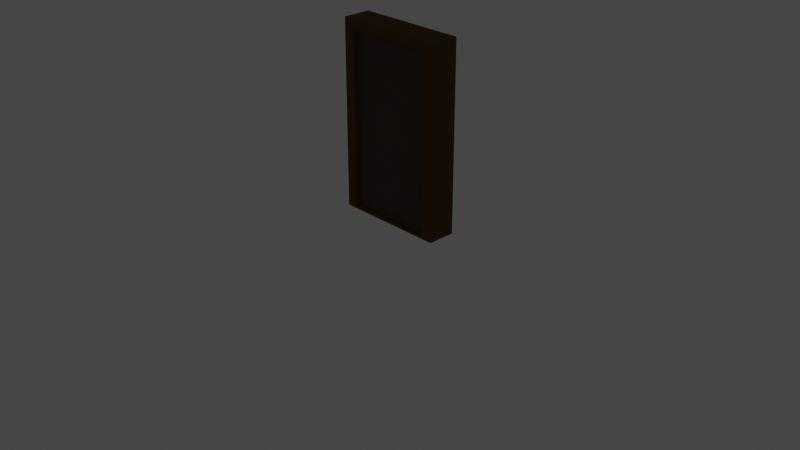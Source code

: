 # Source: SmallCabinDoor.blend  (saved by Blender 2.83.19; exported with 4.5.12 LTS)
import bpy
from mathutils import Matrix  # noqa: F401  (used for matrix-valued properties, if any)

bpy.ops.wm.read_factory_settings(use_empty=True)
scene = bpy.context.scene
scene.name = 'Scene'

# ---- collections
col_enviroment = bpy.data.collections.new('Enviroment'); scene.collection.children.link(col_enviroment)
col_collection = bpy.data.collections.new('Collection'); scene.collection.children.link(col_collection)

# ---- materials (node trees are filled in below, after node groups)
mat_doorframe = bpy.data.materials.new('DoorFrame')
mat_doorframe.use_transparent_shadow = False
mat_door = bpy.data.materials.new('Door')
mat_door.use_transparent_shadow = False
mat_doorframevoid = bpy.data.materials.new('DoorFrameVoid')
mat_doorframevoid.use_transparent_shadow = False

# ---- material node trees
mat_doorframe.use_nodes = True; mat_doorframe.node_tree.nodes.clear()
_N = mat_doorframe.node_tree.nodes; _L = mat_doorframe.node_tree.links
n0 = _N.new('ShaderNodeBsdfPrincipled'); n0.name = 'Principled BSDF'; n0.location = (10, 300)
n0.distribution = 'GGX'
n0.subsurface_method = 'BURLEY'
n0.inputs[0].default_value = (0.1193, 0.05922, 0.006808, 1.0)
n0.inputs[2].default_value = 1.0
n0.inputs[3].default_value = 1.45
n0.inputs[27].default_value = (0.0, 0.0, 0.0, 1.0)
n0.inputs[28].default_value = 1.0
n1 = _N.new('ShaderNodeOutputMaterial'); n1.name = 'Material Output'; n1.location = (300, 300)
_L.new(n0.outputs[0], n1.inputs[0])
n1.is_active_output = True
mat_door.use_nodes = True; mat_door.node_tree.nodes.clear()
_N = mat_door.node_tree.nodes; _L = mat_door.node_tree.links
n0 = _N.new('ShaderNodeBsdfPrincipled'); n0.name = 'Principled BSDF'; n0.location = (10, 300)
n0.distribution = 'GGX'
n0.subsurface_method = 'BURLEY'
n0.inputs[0].default_value = (0.0865, 0.06125, 0.04971, 1.0)
n0.inputs[2].default_value = 1.0
n0.inputs[3].default_value = 1.45
n0.inputs[27].default_value = (0.0, 0.0, 0.0, 1.0)
n0.inputs[28].default_value = 1.0
n1 = _N.new('ShaderNodeOutputMaterial'); n1.name = 'Material Output'; n1.location = (300, 300)
_L.new(n0.outputs[0], n1.inputs[0])
n1.is_active_output = True
mat_doorframevoid.use_nodes = True; mat_doorframevoid.node_tree.nodes.clear()
_N = mat_doorframevoid.node_tree.nodes; _L = mat_doorframevoid.node_tree.links
n0 = _N.new('ShaderNodeBsdfPrincipled'); n0.name = 'Principled BSDF'; n0.location = (10, 300)
n0.distribution = 'GGX'
n0.subsurface_method = 'BURLEY'
n0.inputs[0].default_value = (0.004242, 0.004242, 0.004242, 1.0)
n0.inputs[2].default_value = 1.0
n0.inputs[3].default_value = 1.45
n0.inputs[27].default_value = (0.0, 0.0, 0.0, 1.0)
n0.inputs[28].default_value = 1.0
n1 = _N.new('ShaderNodeOutputMaterial'); n1.name = 'Material Output'; n1.location = (300, 300)
_L.new(n0.outputs[0], n1.inputs[0])
n1.is_active_output = True

# ---- world
world_world = bpy.data.worlds.new('World'); scene.world = world_world
world_world.use_nodes = True; world_world.node_tree.nodes.clear()
_N = world_world.node_tree.nodes; _L = world_world.node_tree.links
n0 = _N.new('ShaderNodeOutputWorld'); n0.name = 'World Output'; n0.location = (300, 300)
n1 = _N.new('ShaderNodeBackground'); n1.name = 'Background'; n1.location = (10, 300)
n1.inputs[0].default_value = (0.05088, 0.05088, 0.05088, 1.0)
_L.new(n1.outputs[0], n0.inputs[0])
n0.is_active_output = True
world_world.color = (0.05088, 0.05088, 0.05088)
world_world.use_sun_shadow = False
world_world.sun_shadow_jitter_overblur = 0.0

# ---- cameras
cam_camera = bpy.data.cameras.new('Camera')
cam_camera.clip_end = 100.0
cam_camera.ortho_scale = 7.314

# ---- lights
light_light = bpy.data.lights.new('Light', 'POINT')
light_light.transmission_factor = 0.0
light_light.energy = 1000.0
light_light.shadow_soft_size = 0.1
light_light.shadow_maximum_resolution = 0.006
light_light.use_absolute_resolution = True

# ---- meshes
me_cube = bpy.data.meshes.new('Cube')
me_cube.from_pydata([(-0.6, 6.557e-09, 0.15), (-0.6, 2.0, 0.15), (-0.6, -6.557e-09, -0.15), (-0.6, 2.0, -0.15), (0.6, 6.557e-09, 0.15), (0.6, 2.0, 0.15), (0.6, -6.557e-09, -0.15), (0.6, 2.0, -0.15), (0.48, -6.557e-09, -0.15), (0.48, 2.0, -0.15), (0.48, 6.557e-09, 0.15), (0.48, 2.0, 0.15), (-0.48, -6.557e-09, -0.15), (-0.48, 2.0, 0.15), (-0.48, 2.0, -0.15), (-0.48, 6.557e-09, 0.15), (-0.6, 1.9, 0.15), (-0.6, 1.9, -0.15), (0.6, 1.9, -0.15), (0.6, 1.9, 0.15), (0.48, 1.9, 0.15), (0.48, 1.9, -0.15), (-0.48, 1.9, -0.15), (-0.48, 1.9, 0.15), (0.6, 0.03, -0.15), (0.6, 0.03, 0.15), (0.48, 0.03, 0.15), (0.48, 0.03, -0.15), (-0.6, 0.03, -0.15), (-0.48, 0.03, -0.15), (-0.48, 0.03, 0.15), (-0.6, 0.03, 0.15)], [], [(16, 1, 3, 17), (21, 9, 7, 18), (18, 7, 5, 19), (23, 13, 1, 16), (8, 6, 4, 10), (14, 3, 1, 13), (7, 9, 11, 5), (20, 23, 22, 21), (19, 5, 11, 20), (22, 14, 9, 21), (17, 3, 14, 22), (2, 12, 15, 0), (9, 14, 13, 11), (20, 11, 13, 23), (28, 17, 22, 29), (8, 12, 29, 27), (25, 19, 20, 26), (30, 23, 16, 31), (24, 18, 19, 25), (27, 21, 18, 24), (31, 16, 17, 28), (10, 15, 12, 8), (20, 21, 27, 26), (8, 27, 24, 6), (6, 24, 25, 4), (4, 25, 26, 10), (0, 31, 28, 2), (15, 30, 31, 0), (23, 30, 29, 22), (2, 28, 29, 12), (27, 29, 30, 26), (10, 26, 30, 15)])
_uv = me_cube.uv_layers.new(name='UVMap')
_uv.uv.foreach_set('vector', [0.6133, 0.0, 0.625, 0.0, 0.625, 0.25, 0.6133, 0.25, 0.6133, 0.4676, 0.625, 0.4676, 0.625, 0.5, 0.6133, 0.5, 0.6133, 0.5, 0.625, 0.5, 0.625, 0.75, 0.6133, 0.75, 0.6133, 0.973, 0.625, 0.973, 0.625, 1.0, 0.6133, 1.0, 0.3426, 0.5, 0.375, 0.5, 0.375, 0.75, 0.3426, 0.75, 0.848, 0.5, 0.875, 0.5, 0.875, 0.75, 0.848, 0.75, 0.625, 0.5, 0.6574, 0.5, 0.6574, 0.75, 0.625, 0.75, 0.6133, 0.7824, 0.6133, 0.973, 0.6133, 0.277, 0.6133, 0.4676, 0.6133, 0.75, 0.625, 0.75, 0.625, 0.7824, 0.6133, 0.7824, 0.6133, 0.277, 0.625, 0.277, 0.625, 0.4676, 0.6133, 0.4676, 0.6133, 0.25, 0.625, 0.25, 0.625, 0.277, 0.6133, 0.277, 0.125, 0.5, 0.152, 0.5, 0.152, 0.75, 0.125, 0.75, 0.6574, 0.5, 0.848, 0.5, 0.848, 0.75, 0.6574, 0.75, 0.6133, 0.7824, 0.625, 0.7824, 0.625, 0.973, 0.6133, 0.973, 0.3836, 0.25, 0.6133, 0.25, 0.6133, 0.277, 0.3836, 0.277, 0.375, 0.4676, 0.375, 0.277, 0.3836, 0.277, 0.3793, 0.4676, 0.3793, 0.75, 0.6133, 0.75, 0.6133, 0.7824, 0.3793, 0.7824, 0.3836, 0.973, 0.6133, 0.973, 0.6133, 1.0, 0.3836, 1.0, 0.3793, 0.5, 0.6133, 0.5, 0.6133, 0.75, 0.3793, 0.75, 0.3793, 0.4676, 0.6133, 0.4676, 0.6133, 0.5, 0.3793, 0.5, 0.3836, 0.0, 0.6133, 0.0, 0.6133, 0.25, 0.3836, 0.25, 0.3426, 0.75, 0.152, 0.75, 0.152, 0.5, 0.375, 0.4676, 0.6133, 0.7824, 0.6133, 0.4676, 0.3474, 0.4994, 0.3793, 0.7824, 0.375, 0.4676, 0.3793, 0.4676, 0.3793, 0.5, 0.375, 0.5, 0.375, 0.5, 0.3793, 0.5, 0.3793, 0.75, 0.375, 0.75, 0.375, 0.75, 0.3793, 0.75, 0.3793, 0.7824, 0.375, 0.7824, 0.375, 0.0, 0.3836, 0.0, 0.3836, 0.25, 0.375, 0.25, 0.375, 0.973, 0.3836, 0.973, 0.3836, 1.0, 0.375, 1.0, 0.6133, 0.973, 0.3836, 0.973, 0.1686, 0.492, 0.6133, 0.277, 0.375, 0.25, 0.3836, 0.25, 0.3836, 0.277, 0.375, 0.277, 0.3793, 0.4676, 0.3836, 0.277, 0.3836, 0.973, 0.3793, 0.7824, 0.3426, 0.75, 0.3793, 0.7824, 0.3836, 0.973, 0.152, 0.75])
me_cube.materials.append(mat_doorframe)
me_cube.use_remesh_fix_poles = True
me_cube.use_remesh_preserve_attributes = False
me_cube.use_mirror_vertex_groups = False
me_cube.update()
me_cube_001 = bpy.data.meshes.new('Cube.001')
me_cube_001.from_pydata([(-7.258e-05, -0.935, -0.05109), (-0.9601, -0.935, -0.04973), (-7.261e-05, 0.935, -0.05109), (7.261e-05, -0.935, 0.05109), (-0.9599, -0.935, 0.05246), (7.258e-05, 0.935, 0.05109), (-0.9599, 0.935, 0.05246), (-0.9601, 0.935, -0.04973)], [], [(1, 7, 2, 0), (1, 0, 3, 4), (0, 2, 5, 3), (3, 5, 6, 4), (2, 7, 6, 5), (7, 1, 4, 6)])
_uv = me_cube_001.uv_layers.new(name='UVMap')
_uv.uv.foreach_set('vector', [0.375, 0.973, 0.6133, 0.973, 0.6133, 0.7824, 0.375, 0.7824, 0.152, 0.75, 0.3426, 0.75, 0.3426, 0.75, 0.152, 0.75, 0.375, 0.7824, 0.6133, 0.7824, 0.6133, 0.7824, 0.375, 0.7824, 0.375, 0.7824, 0.6133, 0.7824, 0.6133, 0.973, 0.375, 0.973, 0.6133, 0.7824, 0.6133, 0.973, 0.6133, 0.973, 0.6133, 0.7824, 0.6133, 0.973, 0.375, 0.973, 0.375, 0.973, 0.6133, 0.973])
me_cube_001.materials.append(mat_door)
me_cube_001.use_remesh_fix_poles = True
me_cube_001.use_remesh_preserve_attributes = False
me_cube_001.use_mirror_vertex_groups = False
me_cube_001.update()
me_plane_001 = bpy.data.meshes.new('Plane.001')
me_plane_001.from_pydata([(-0.5487, -0.9685, 0.0), (0.5487, -0.9685, 0.0), (-0.5487, 0.9685, 0.0), (0.5487, 0.9685, 0.0)], [], [(0, 1, 3, 2)])
_uv = me_plane_001.uv_layers.new(name='UVMap')
_uv.uv.foreach_set('vector', [0.0, 0.0, 1.0, 0.0, 1.0, 1.0, 0.0, 1.0])
me_plane_001.materials.append(mat_doorframevoid)
me_plane_001.use_remesh_fix_poles = True
me_plane_001.use_remesh_preserve_attributes = False
me_plane_001.use_mirror_vertex_groups = False
me_plane_001.update()

# ---- objects
ob_camera = bpy.data.objects.new('Camera', cam_camera)
ob_light = bpy.data.objects.new('Light', light_light)
ob_doorframe = bpy.data.objects.new('DoorFrame', me_cube)
ob_door = bpy.data.objects.new('Door', me_cube_001)
ob_void = bpy.data.objects.new('Void', me_plane_001)

# ---- transforms, parenting, visibility, modifiers, constraints
ob_camera.location = (7.359, -6.926, 4.958)
ob_camera.rotation_euler = (1.109, 0.0, 0.8149)
ob_camera.lock_rotations_4d = False
ob_camera.empty_display_type = 'ARROWS'
ob_camera.color = (0.0, 0.0, 0.0, 0.0)
ob_camera.display_type = 'WIRE'
ob_camera.lineart.crease_threshold = 0.0
ob_light.location = (4.076, 1.005, 5.904)
ob_light.rotation_euler = (0.6503, 0.05522, 1.866)
ob_light.lock_rotations_4d = False
ob_light.empty_display_type = 'ARROWS'
ob_light.color = (0.0, 0.0, 0.0, 0.0)
ob_light.lineart.crease_threshold = 0.0
ob_doorframe.location = (0.0, 0.0, 0.0)
ob_doorframe.rotation_euler = (1.571, 0.0, 0.0)
ob_doorframe.lineart.crease_threshold = 0.0
ob_door.parent = ob_doorframe
ob_door.location = (0.48, 0.965, 0.05)
ob_door.lineart.crease_threshold = 0.0
ob_void.parent = ob_doorframe
ob_void.location = (0.0, 0.9696, 0.06)
ob_void.lineart.crease_threshold = 0.0

# ---- collection membership
col_enviroment.objects.link(ob_camera)
col_enviroment.objects.link(ob_light)
col_collection.objects.link(ob_doorframe)
col_collection.objects.link(ob_door)
col_collection.objects.link(ob_void)
def _layer_coll(name, lc=None):
    lc = lc or bpy.context.view_layer.layer_collection
    for c in lc.children:
        if c.name == name: return c
        r = _layer_coll(name, c)
        if r: return r
_layer_coll('Enviroment').exclude = True

# ---- scene / render settings (as saved in the file)
scene.camera = ob_camera
scene.frame_start = 1; scene.frame_end = 250; scene.frame_set(1)
scene.render.engine = 'BLENDER_EEVEE_NEXT'
scene.cycles.use_denoising = False
scene.cycles.samples = 128
scene.cycles.sampling_pattern = 'TABULATED_SOBOL'
scene.cycles.use_adaptive_sampling = False
scene.cycles.use_light_tree = False
scene.view_settings.view_transform = 'Filmic'
bpy.context.view_layer.update()
